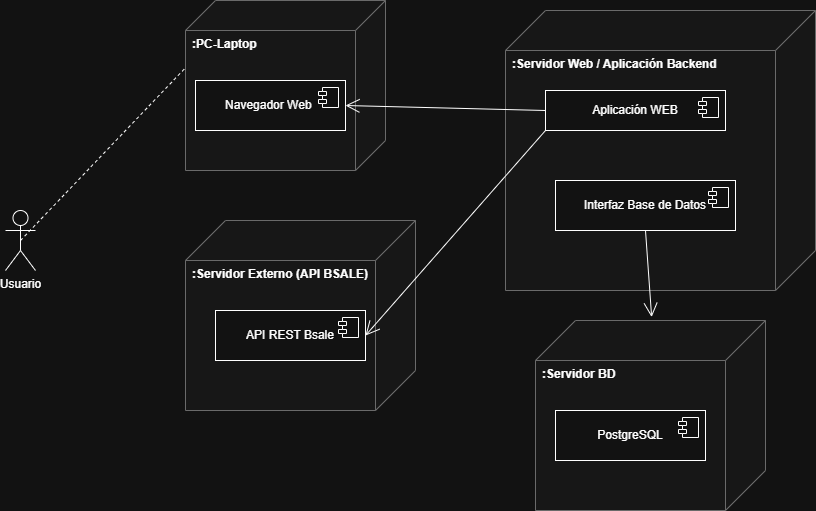

The diagram above was exported from draw.io. Its source (the exported page's mxGraphModel, read from the mxfile embedded in the PNG):
<mxGraphModel dx="1903" dy="825" grid="1" gridSize="10" guides="1" tooltips="1" connect="1" arrows="1" fold="1" page="1" pageScale="1" pageWidth="1019" pageHeight="1320" math="0" shadow="0">
  <root>
    <mxCell id="0" />
    <mxCell id="1" parent="0" />
    <mxCell id="9aEoZ-vEVJIwKvlS6CPY-1" value=":PC-Laptop" style="verticalAlign=top;align=left;shape=cube;size=30;direction=south;fontStyle=1;html=1;boundedLbl=1;spacingLeft=5;strokeColor=#999999;fillColor=#f9f9f9;" parent="1" vertex="1">
      <mxGeometry x="310" y="20" width="200" height="170" as="geometry" />
    </mxCell>
    <mxCell id="TIxwCxQ7zDMtmyMdT9zN-1" value="Navegador Web&amp;nbsp;" style="html=1;dropTarget=0;whiteSpace=wrap;fontSize=12;" parent="1" vertex="1">
      <mxGeometry x="320" y="100" width="150" height="50" as="geometry" />
    </mxCell>
    <mxCell id="TIxwCxQ7zDMtmyMdT9zN-2" value="" style="shape=module;jettyWidth=8;jettyHeight=4;fontSize=16;" parent="TIxwCxQ7zDMtmyMdT9zN-1" vertex="1">
      <mxGeometry x="1" width="20" height="20" relative="1" as="geometry">
        <mxPoint x="-27" y="7" as="offset" />
      </mxGeometry>
    </mxCell>
    <mxCell id="--e0Y1zwb24FfXt07GwL-1" value="Usuario" style="shape=umlActor;verticalLabelPosition=bottom;verticalAlign=top;html=1;" vertex="1" parent="1">
      <mxGeometry x="130" y="230" width="30" height="60" as="geometry" />
    </mxCell>
    <mxCell id="--e0Y1zwb24FfXt07GwL-2" value=":Servidor Externo (API BSALE)" style="verticalAlign=top;align=left;shape=cube;size=40;direction=south;fontStyle=1;html=1;boundedLbl=1;spacingLeft=5;strokeColor=#999999;fillColor=#f9f9f9;" vertex="1" parent="1">
      <mxGeometry x="310" y="240" width="230" height="190" as="geometry" />
    </mxCell>
    <mxCell id="--e0Y1zwb24FfXt07GwL-3" value=":Servidor BD" style="verticalAlign=top;align=left;shape=cube;size=40;direction=south;fontStyle=1;html=1;boundedLbl=1;spacingLeft=5;strokeColor=#999999;fillColor=#f9f9f9;" vertex="1" parent="1">
      <mxGeometry x="660" y="340" width="230" height="190" as="geometry" />
    </mxCell>
    <mxCell id="--e0Y1zwb24FfXt07GwL-4" value=":Servidor Web / Aplicación Backend" style="verticalAlign=top;align=left;shape=cube;size=40;direction=south;fontStyle=1;html=1;boundedLbl=1;spacingLeft=5;strokeColor=#999999;fillColor=#f9f9f9;" vertex="1" parent="1">
      <mxGeometry x="630" y="30" width="310" height="280" as="geometry" />
    </mxCell>
    <mxCell id="--e0Y1zwb24FfXt07GwL-5" value="" style="endArrow=none;dashed=1;html=1;rounded=0;exitX=0.5;exitY=0.5;exitDx=0;exitDy=0;exitPerimeter=0;entryX=0.398;entryY=1.002;entryDx=0;entryDy=0;entryPerimeter=0;" edge="1" parent="1" source="--e0Y1zwb24FfXt07GwL-1" target="9aEoZ-vEVJIwKvlS6CPY-1">
      <mxGeometry width="50" height="50" relative="1" as="geometry">
        <mxPoint x="160" y="200" as="sourcePoint" />
        <mxPoint x="210" y="150" as="targetPoint" />
      </mxGeometry>
    </mxCell>
    <mxCell id="--e0Y1zwb24FfXt07GwL-7" value="Aplicación WEB" style="html=1;dropTarget=0;whiteSpace=wrap;fontSize=12;" vertex="1" parent="1">
      <mxGeometry x="670" y="110" width="180" height="40" as="geometry" />
    </mxCell>
    <mxCell id="--e0Y1zwb24FfXt07GwL-8" value="" style="shape=module;jettyWidth=8;jettyHeight=4;fontSize=16;" vertex="1" parent="--e0Y1zwb24FfXt07GwL-7">
      <mxGeometry x="1" width="20" height="20" relative="1" as="geometry">
        <mxPoint x="-27" y="7" as="offset" />
      </mxGeometry>
    </mxCell>
    <mxCell id="--e0Y1zwb24FfXt07GwL-9" value="Interfaz Base de Datos" style="html=1;dropTarget=0;whiteSpace=wrap;fontSize=12;" vertex="1" parent="1">
      <mxGeometry x="680" y="200" width="180" height="50" as="geometry" />
    </mxCell>
    <mxCell id="--e0Y1zwb24FfXt07GwL-10" value="" style="shape=module;jettyWidth=8;jettyHeight=4;fontSize=16;" vertex="1" parent="--e0Y1zwb24FfXt07GwL-9">
      <mxGeometry x="1" width="20" height="20" relative="1" as="geometry">
        <mxPoint x="-27" y="7" as="offset" />
      </mxGeometry>
    </mxCell>
    <mxCell id="--e0Y1zwb24FfXt07GwL-11" value="" style="endArrow=open;endFill=1;endSize=12;html=1;rounded=0;entryX=1;entryY=0.5;entryDx=0;entryDy=0;exitX=0;exitY=0.5;exitDx=0;exitDy=0;" edge="1" parent="1" source="--e0Y1zwb24FfXt07GwL-7" target="TIxwCxQ7zDMtmyMdT9zN-1">
      <mxGeometry width="160" relative="1" as="geometry">
        <mxPoint x="370" y="260" as="sourcePoint" />
        <mxPoint x="530" y="260" as="targetPoint" />
      </mxGeometry>
    </mxCell>
    <mxCell id="--e0Y1zwb24FfXt07GwL-12" value="" style="endArrow=open;endFill=1;endSize=12;html=1;rounded=0;entryX=-0.018;entryY=0.495;entryDx=0;entryDy=0;exitX=0.5;exitY=1;exitDx=0;exitDy=0;entryPerimeter=0;" edge="1" parent="1" source="--e0Y1zwb24FfXt07GwL-9" target="--e0Y1zwb24FfXt07GwL-3">
      <mxGeometry width="160" relative="1" as="geometry">
        <mxPoint x="770" y="485" as="sourcePoint" />
        <mxPoint x="560" y="440" as="targetPoint" />
      </mxGeometry>
    </mxCell>
    <mxCell id="--e0Y1zwb24FfXt07GwL-13" value="PostgreSQL" style="html=1;dropTarget=0;whiteSpace=wrap;fontSize=12;" vertex="1" parent="1">
      <mxGeometry x="680" y="430" width="150" height="50" as="geometry" />
    </mxCell>
    <mxCell id="--e0Y1zwb24FfXt07GwL-14" value="" style="shape=module;jettyWidth=8;jettyHeight=4;fontSize=16;" vertex="1" parent="--e0Y1zwb24FfXt07GwL-13">
      <mxGeometry x="1" width="20" height="20" relative="1" as="geometry">
        <mxPoint x="-27" y="7" as="offset" />
      </mxGeometry>
    </mxCell>
    <mxCell id="--e0Y1zwb24FfXt07GwL-15" value="API REST Bsale" style="html=1;dropTarget=0;whiteSpace=wrap;fontSize=12;" vertex="1" parent="1">
      <mxGeometry x="340" y="330" width="150" height="50" as="geometry" />
    </mxCell>
    <mxCell id="--e0Y1zwb24FfXt07GwL-16" value="" style="shape=module;jettyWidth=8;jettyHeight=4;fontSize=16;" vertex="1" parent="--e0Y1zwb24FfXt07GwL-15">
      <mxGeometry x="1" width="20" height="20" relative="1" as="geometry">
        <mxPoint x="-27" y="7" as="offset" />
      </mxGeometry>
    </mxCell>
    <mxCell id="--e0Y1zwb24FfXt07GwL-17" value="" style="endArrow=open;endFill=1;endSize=12;html=1;rounded=0;entryX=1;entryY=0.5;entryDx=0;entryDy=0;exitX=0;exitY=1;exitDx=0;exitDy=0;" edge="1" parent="1" source="--e0Y1zwb24FfXt07GwL-7" target="--e0Y1zwb24FfXt07GwL-15">
      <mxGeometry width="160" relative="1" as="geometry">
        <mxPoint x="770" y="525" as="sourcePoint" />
        <mxPoint x="560" y="480" as="targetPoint" />
      </mxGeometry>
    </mxCell>
    <mxCell id="--e0Y1zwb24FfXt07GwL-18" style="edgeStyle=orthogonalEdgeStyle;rounded=0;orthogonalLoop=1;jettySize=auto;html=1;exitX=0.5;exitY=1;exitDx=0;exitDy=0;" edge="1" parent="1" source="--e0Y1zwb24FfXt07GwL-13" target="--e0Y1zwb24FfXt07GwL-13">
      <mxGeometry relative="1" as="geometry" />
    </mxCell>
  </root>
</mxGraphModel>